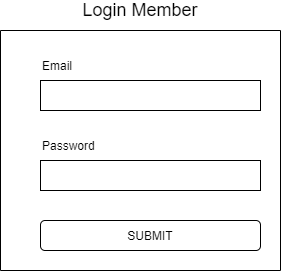

The diagram above was exported from draw.io. Its source (the exported page's mxGraphModel, read from the mxfile embedded in the PNG):
<mxGraphModel dx="768" dy="482" grid="1" gridSize="10" guides="1" tooltips="1" connect="1" arrows="1" fold="1" page="1" pageScale="1" pageWidth="827" pageHeight="1169" math="0" shadow="0">
  <root>
    <mxCell id="IXj0E4hmNciVhsXhXce1-0" />
    <mxCell id="IXj0E4hmNciVhsXhXce1-1" parent="IXj0E4hmNciVhsXhXce1-0" />
    <mxCell id="TWVHH4NQmDOzP0boK6e0-0" value="&lt;span style=&quot;font-size: 12px&quot;&gt;Email&lt;/span&gt;" style="text;html=1;strokeColor=none;fillColor=none;align=left;verticalAlign=bottom;whiteSpace=wrap;rounded=0;fontSize=33;horizontal=1;" parent="IXj0E4hmNciVhsXhXce1-1" vertex="1">
      <mxGeometry x="480" y="100" width="170" height="30" as="geometry" />
    </mxCell>
    <mxCell id="TWVHH4NQmDOzP0boK6e0-1" value="" style="rounded=0;whiteSpace=wrap;html=1;fontSize=33;align=center;" parent="IXj0E4hmNciVhsXhXce1-1" vertex="1">
      <mxGeometry x="480" y="130" width="220" height="30" as="geometry" />
    </mxCell>
    <mxCell id="TWVHH4NQmDOzP0boK6e0-2" value="&lt;span style=&quot;font-size: 12px&quot;&gt;Password&lt;/span&gt;" style="text;html=1;strokeColor=none;fillColor=none;align=left;verticalAlign=bottom;whiteSpace=wrap;rounded=0;fontSize=33;horizontal=1;" parent="IXj0E4hmNciVhsXhXce1-1" vertex="1">
      <mxGeometry x="480" y="180" width="170" height="30" as="geometry" />
    </mxCell>
    <mxCell id="TWVHH4NQmDOzP0boK6e0-3" value="" style="rounded=0;whiteSpace=wrap;html=1;fontSize=33;align=center;" parent="IXj0E4hmNciVhsXhXce1-1" vertex="1">
      <mxGeometry x="480" y="210" width="220" height="30" as="geometry" />
    </mxCell>
    <mxCell id="LPKziOE-0CqVGP8iDGs_-0" value="SUBMIT" style="rounded=1;whiteSpace=wrap;html=1;fontSize=12;align=center;verticalAlign=middle;" parent="IXj0E4hmNciVhsXhXce1-1" vertex="1">
      <mxGeometry x="480" y="270" width="220" height="30" as="geometry" />
    </mxCell>
    <mxCell id="LPKziOE-0CqVGP8iDGs_-1" value="" style="endArrow=none;html=1;fontSize=12;" parent="IXj0E4hmNciVhsXhXce1-1" edge="1">
      <mxGeometry width="50" height="50" relative="1" as="geometry">
        <mxPoint x="440" y="320" as="sourcePoint" />
        <mxPoint x="440" y="80" as="targetPoint" />
      </mxGeometry>
    </mxCell>
    <mxCell id="LPKziOE-0CqVGP8iDGs_-2" value="" style="endArrow=none;html=1;fontSize=12;" parent="IXj0E4hmNciVhsXhXce1-1" edge="1">
      <mxGeometry width="50" height="50" relative="1" as="geometry">
        <mxPoint x="720" y="320" as="sourcePoint" />
        <mxPoint x="720" y="80" as="targetPoint" />
      </mxGeometry>
    </mxCell>
    <mxCell id="LPKziOE-0CqVGP8iDGs_-3" value="" style="endArrow=none;html=1;fontSize=12;" parent="IXj0E4hmNciVhsXhXce1-1" edge="1">
      <mxGeometry width="50" height="50" relative="1" as="geometry">
        <mxPoint x="720" y="320" as="sourcePoint" />
        <mxPoint x="440" y="320" as="targetPoint" />
      </mxGeometry>
    </mxCell>
    <mxCell id="LPKziOE-0CqVGP8iDGs_-4" value="" style="endArrow=none;html=1;fontSize=12;" parent="IXj0E4hmNciVhsXhXce1-1" edge="1">
      <mxGeometry width="50" height="50" relative="1" as="geometry">
        <mxPoint x="720" y="80" as="sourcePoint" />
        <mxPoint x="440" y="80" as="targetPoint" />
      </mxGeometry>
    </mxCell>
    <mxCell id="ts4mE2LYlI9ktLcfFjHI-0" value="Login Member" style="text;html=1;strokeColor=none;fillColor=none;align=center;verticalAlign=middle;whiteSpace=wrap;rounded=0;fontSize=18;" vertex="1" parent="IXj0E4hmNciVhsXhXce1-1">
      <mxGeometry x="510" y="50" width="140" height="20" as="geometry" />
    </mxCell>
  </root>
</mxGraphModel>